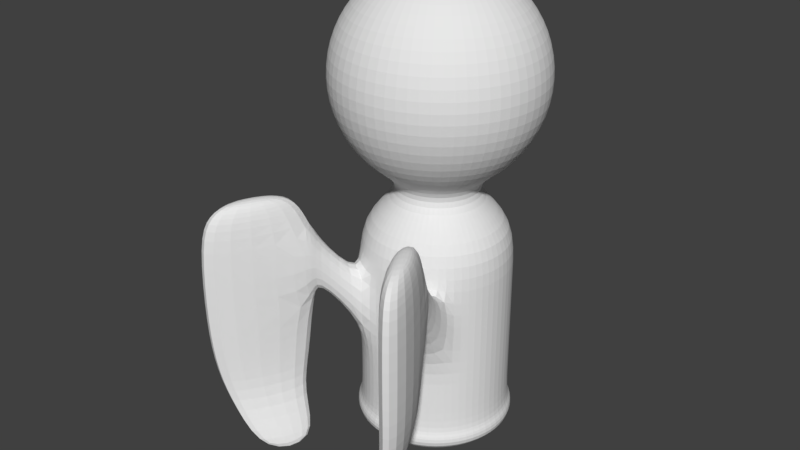 # Source: AngelPiece.blend  (saved by Blender 2.79.0; exported with 4.5.12 LTS)
import bpy
from mathutils import Matrix  # noqa: F401  (used for matrix-valued properties, if any)

bpy.ops.wm.read_factory_settings(use_empty=True)
scene = bpy.context.scene
scene.name = 'Scene'

# ---- collections
col_collection_1 = bpy.data.collections.new('Collection 1'); scene.collection.children.link(col_collection_1)

# ---- world
world_world = bpy.data.worlds.new('World'); scene.world = world_world
world_world.color = (0.05088, 0.05088, 0.05088)
world_world.use_sun_shadow = False
world_world.sun_shadow_jitter_overblur = 0.0
world_world.cycles.sampling_method = 'MANUAL'

# ---- meshes
me_sphere_001 = bpy.data.meshes.new('Sphere.001')
me_sphere_001.from_pydata([(2.872e-08, 0.2779, -0.9582), (2.872e-08, 0.5136, -1.116), (2.872e-08, 0.671, -1.351), (2.872e-08, 0.7263, -1.629), (2.872e-08, 0.671, -1.907), (2.872e-08, 0.5136, -2.143), (2.872e-08, 0.2779, -2.3), (-1.324e-08, 2.884e-08, -0.9029), (-2.407e-08, -0.2779, -0.9582), (-1.648e-07, -0.5136, -1.116), (-1.864e-07, -0.671, -1.351), (-2.081e-07, -0.7263, -1.629), (-1.864e-07, -0.671, -1.907), (-1.648e-07, -0.5136, -2.143), (-8.9e-08, -0.2779, -2.3), (-0.1064, -0.2568, -0.9582), (-0.1965, -0.4745, -1.116), (-0.2568, -0.6199, -1.351), (-0.2779, -0.671, -1.629), (-0.2568, -0.6199, -1.907), (-0.1965, -0.4745, -2.143), (-0.1064, -0.2568, -2.3), (-0.1965, -0.1965, -0.9582), (-0.3632, -0.3632, -1.116), (-0.4745, -0.4745, -1.351), (-0.5136, -0.5136, -1.629), (-0.4745, -0.4745, -1.907), (-0.3632, -0.3632, -2.143), (-0.1965, -0.1965, -2.3), (-0.2568, -0.1064, -0.9582), (-0.4745, -0.1965, -1.116), (-0.6199, -0.2568, -1.351), (-0.671, -0.2779, -1.629), (-0.6199, -0.2568, -1.907), (-0.4745, -0.1965, -2.143), (-0.2568, -0.1064, -2.3), (-0.2779, 2.02e-07, -0.9582), (-0.5136, 3.752e-07, -1.116), (-0.671, 3.968e-07, -1.351), (-0.7263, 4.618e-07, -1.629), (-0.671, 3.968e-07, -1.907), (-0.5136, 3.752e-07, -2.143), (-0.2779, 2.669e-07, -2.3), (-0.2568, 0.1064, -0.9582), (-0.4745, 0.1965, -1.116), (-0.6199, 0.2568, -1.351), (-0.671, 0.2779, -1.629), (-0.6199, 0.2568, -1.907), (-0.4745, 0.1965, -2.143), (-0.2568, 0.1064, -2.3), (-0.1965, 0.1965, -0.9582), (-0.3632, 0.3632, -1.116), (-0.4745, 0.4745, -1.351), (-0.5136, 0.5136, -1.629), (-0.4745, 0.4745, -1.907), (-0.3632, 0.3632, -2.143), (-0.1965, 0.1965, -2.3), (-0.1064, 0.2568, -0.9582), (-0.1965, 0.4745, -1.116), (-0.2568, 0.6199, -1.351), (-0.2779, 0.671, -1.629), (-0.2568, 0.6199, -1.907), (-0.1965, 0.4745, -2.143), (-0.1064, 0.2568, -2.3), (2.872e-08, 0.2779, -2.428), (-8.9e-08, -0.2779, -2.428), (-0.1064, -0.2568, -2.428), (-0.1965, -0.1965, -2.428), (-0.2568, -0.1064, -2.428), (-0.2779, 2.669e-07, -2.428), (-0.2568, 0.1064, -2.428), (-0.1965, 0.1965, -2.428), (-0.1064, 0.2568, -2.428), (4.263e-08, 0.5145, -2.619), (-1.753e-07, -0.5145, -2.619), (-0.1969, -0.4753, -2.619), (-0.3638, -0.3638, -2.619), (-0.4753, -0.1969, -2.619), (-0.5145, 3.626e-07, -2.619), (-0.4753, 0.1969, -2.619), (-0.3638, 0.3638, -2.619), (-0.1969, 0.4753, -2.619), (4.263e-08, 0.5145, -3.961), (-1.753e-07, -0.5145, -3.961), (-0.1969, -0.4753, -3.961), (-0.3638, -0.3638, -3.961), (-0.4753, -0.1969, -3.961), (-0.5145, 3.626e-07, -3.961), (-0.4753, 0.1969, -3.961), (-0.3638, 0.3638, -3.961), (-0.1969, 0.4753, -3.961), (4.313e-08, 0.5488, -3.961), (-1.893e-07, -0.5488, -3.961), (-0.21, -0.5071, -3.961), (-0.3881, -0.3881, -3.961), (-0.5071, -0.21, -3.961), (-0.5488, 3.767e-07, -3.961), (-0.5071, 0.21, -3.961), (-0.3881, 0.3881, -3.961), (-0.21, 0.5071, -3.961), (4.313e-08, 0.5488, -4.124), (-1.893e-07, -0.5488, -4.124), (-0.21, -0.5071, -4.124), (-0.3881, -0.3881, -4.124), (-0.5071, -0.21, -4.124), (-0.5488, 3.767e-07, -4.124), (-0.5071, 0.21, -4.124), (-0.3881, 0.3881, -4.124), (-0.21, 0.5071, -4.124), (5.609e-08, -0.007973, -4.124), (5.947e-08, 0.007973, -4.124), (0.003051, 0.007366, -4.124), (0.005638, 0.005638, -4.124), (0.007366, 0.003051, -4.124), (0.007973, 1.509e-07, -4.124), (0.007366, -0.003051, -4.124), (0.005638, -0.005638, -4.124), (0.003051, -0.007366, -4.124), (-0.3638, 0.3638, -3.326), (-0.1969, 0.4753, -3.326), (-1.753e-07, -0.5145, -3.326), (4.263e-08, 0.5145, -3.326), (-0.1969, -0.4753, -3.326), (-0.3638, -0.3638, -3.326), (-0.4753, -0.1969, -3.326), (-0.5145, 3.626e-07, -3.326), (-0.4753, 0.1969, -3.326), (-0.3638, 0.3638, -2.972), (4.263e-08, 0.5145, -2.972), (-0.1969, 0.4753, -2.972), (-1.753e-07, -0.5145, -2.972), (-0.1969, -0.4753, -2.972), (-0.3638, -0.3638, -2.972), (-0.4753, -0.1969, -2.972), (-0.5145, 3.626e-07, -2.972), (-0.4753, 0.1969, -2.972), (-0.1969, 0.4753, -3.644), (-1.753e-07, -0.5145, -3.644), (-0.1969, -0.4753, -3.644), (-0.3638, -0.3638, -3.644), (-0.4753, -0.1969, -3.644), (-0.5145, 3.626e-07, -3.644), (-0.4753, 0.1969, -3.644), (-0.3638, 0.3638, -3.644), (4.263e-08, 0.5145, -3.644), (-0.3509, -0.8104, -2.862), (-0.4418, -0.6674, -2.862), (-0.3509, -0.8104, -2.564), (-0.4418, -0.6674, -2.564), (-0.3188, -0.8341, -3.07), (-0.4739, -0.6437, -3.07), (-0.3188, -0.8341, -2.475), (-0.4739, -0.6437, -2.475), (-0.6914, -1.482, -3.07), (-0.822, -1.291, -3.07), (-0.6914, -1.482, -2.475), (-0.822, -1.291, -2.475), (-0.3339, -0.8582, -3.404), (-0.4735, -0.687, -3.404), (-0.6693, -1.441, -3.404), (-0.7868, -1.27, -3.404), (-0.1775, -0.9687, -3.977), (-0.2599, -0.8676, -3.977), (-0.3754, -1.313, -3.977), (-0.4447, -1.211, -3.977), (-0.6028, -1.366, -3.662), (-0.6914, -1.237, -3.662), (-0.4552, -0.7974, -3.662), (-0.3499, -0.9266, -3.662), (-0.3781, -0.8784, -2.318), (-0.4975, -0.7249, -2.318), (-0.665, -1.4, -2.318), (-0.7654, -1.247, -2.318), (-0.4708, -0.971, -2.252), (-0.5345, -0.8947, -2.252), (-0.6236, -1.231, -2.252), (-0.6772, -1.154, -2.252)], [], [(14, 13, 20, 21), (12, 11, 18, 19), (10, 9, 16, 17), (8, 7, 15), (13, 12, 19, 20), (11, 10, 17, 18), (9, 8, 15, 16), (15, 7, 22), (20, 19, 26, 27), (18, 17, 24, 25), (16, 15, 22, 23), (21, 20, 27, 28), (19, 18, 25, 26), (17, 16, 23, 24), (27, 26, 33, 34), (25, 24, 31, 32), (23, 22, 29, 30), (28, 27, 34, 35), (26, 25, 32, 33), (24, 23, 30, 31), (22, 7, 29), (35, 34, 41, 42), (33, 32, 39, 40), (31, 30, 37, 38), (29, 7, 36), (34, 33, 40, 41), (32, 31, 38, 39), (30, 29, 36, 37), (40, 39, 46, 47), (38, 37, 44, 45), (36, 7, 43), (41, 40, 47, 48), (39, 38, 45, 46), (37, 36, 43, 44), (42, 41, 48, 49), (48, 47, 54, 55), (46, 45, 52, 53), (44, 43, 50, 51), (49, 48, 55, 56), (47, 46, 53, 54), (45, 44, 51, 52), (43, 7, 50), (53, 52, 59, 60), (51, 50, 57, 58), (56, 55, 62, 63), (54, 53, 60, 61), (52, 51, 58, 59), (50, 7, 57), (55, 54, 61, 62), (63, 62, 5, 6), (61, 60, 3, 4), (59, 58, 1, 2), (57, 7, 0), (62, 61, 4, 5), (60, 59, 2, 3), (58, 57, 0, 1), (42, 49, 70, 69), (49, 56, 71, 70), (21, 28, 67, 66), (14, 21, 66, 65), (56, 63, 72, 71), (35, 42, 69, 68), (28, 35, 68, 67), (63, 6, 64, 72), (66, 67, 76, 75), (67, 68, 77, 76), (68, 69, 78, 77), (69, 70, 79, 78), (70, 71, 80, 79), (71, 72, 81, 80), (72, 64, 73, 81), (65, 66, 75, 74), (143, 136, 90, 89), (136, 144, 82, 90), (137, 138, 84, 83), (138, 139, 85, 84), (139, 140, 86, 85), (140, 141, 87, 86), (141, 142, 88, 87), (142, 143, 89, 88), (87, 88, 97, 96), (88, 89, 98, 97), (89, 90, 99, 98), (90, 82, 91, 99), (83, 84, 93, 92), (84, 85, 94, 93), (85, 86, 95, 94), (86, 87, 96, 95), (93, 94, 103, 102), (94, 95, 104, 103), (95, 96, 105, 104), (96, 97, 106, 105), (97, 98, 107, 106), (98, 99, 108, 107), (99, 91, 100, 108), (92, 93, 102, 101), (107, 108, 117, 116), (108, 100, 109, 117), (101, 102, 111, 110), (102, 103, 112, 111), (103, 104, 113, 112), (104, 105, 114, 113), (105, 106, 115, 114), (106, 107, 116, 115), (135, 127, 118, 126), (134, 135, 126, 125), (133, 134, 125, 124), (132, 133, 124, 123), (130, 131, 122, 120), (129, 128, 121, 119), (127, 129, 119, 118), (80, 81, 129, 127), (81, 73, 128, 129), (74, 75, 131, 130), (75, 76, 132, 131), (76, 77, 133, 132), (77, 78, 134, 133), (78, 79, 135, 134), (79, 80, 127, 135), (126, 118, 143, 142), (125, 126, 142, 141), (124, 125, 141, 140), (123, 124, 140, 139), (122, 123, 139, 138), (120, 122, 138, 137), (119, 121, 144, 136), (118, 119, 136, 143), (122, 131, 147, 145), (123, 122, 145, 146), (131, 132, 148, 147), (132, 123, 146, 148), (146, 145, 149, 150), (145, 147, 151, 149), (147, 148, 152, 151), (148, 146, 150, 152), (149, 151, 155, 153), (156, 155, 171, 172), (152, 150, 154, 156), (149, 153, 159, 157), (156, 154, 153, 155), (153, 154, 160, 159), (154, 150, 158, 160), (150, 149, 157, 158), (165, 166, 164, 163), (166, 167, 162, 164), (167, 168, 161, 162), (168, 165, 163, 161), (157, 159, 165, 168), (158, 157, 168, 167), (160, 158, 167, 166), (159, 160, 166, 165), (151, 152, 170, 169), (152, 156, 172, 170), (155, 151, 169, 171), (171, 169, 173, 175), (169, 170, 174, 173), (170, 172, 176, 174), (172, 171, 175, 176), (174, 176, 175, 173), (164, 162, 161, 163)])
me_sphere_001.use_remesh_preserve_volume = False
me_sphere_001.use_remesh_preserve_attributes = False
me_sphere_001.use_mirror_vertex_groups = False
me_sphere_001.update()

# ---- objects
ob_sphere = bpy.data.objects.new('Sphere', me_sphere_001)

# ---- transforms, parenting, visibility, modifiers, constraints
ob_sphere.location = (0.0, 0.0, 4.1)
ob_sphere.lineart.crease_threshold = 0.0
_m = ob_sphere.modifiers.new('Mirror', 'MIRROR')
_m = ob_sphere.modifiers.new('Subsurf', 'SUBSURF')
_m.uv_smooth = 'PRESERVE_CORNERS'
_m.quality = 2
_m.levels = 4
_m.show_only_control_edges = False

# ---- collection membership
col_collection_1.objects.link(ob_sphere)

# ---- scene / render settings (as saved in the file)
scene.frame_start = 1; scene.frame_end = 250; scene.frame_set(1)
scene.render.engine = 'BLENDER_EEVEE_NEXT'
scene.render.resolution_percentage = 50
scene.render.dither_intensity = 0.0
scene.cycles.use_denoising = False
scene.cycles.samples = 128
scene.cycles.sampling_pattern = 'TABULATED_SOBOL'
scene.cycles.use_adaptive_sampling = False
scene.cycles.use_light_tree = False
scene.cycles.blur_glossy = 0.0
scene.cycles.sample_clamp_indirect = 0.0
scene.view_settings.view_transform = 'Standard'
bpy.context.view_layer.update()

# ---- added for rendering (the .blend has no active camera and no usable light): camera, sun
cam_auto = bpy.data.cameras.new('AutoCamera')
cam_auto.lens = 50.0
cam_auto.sensor_width = 36.0
cam_auto.clip_end = 1000.0
ob_auto_camera = bpy.data.objects.new('AutoCamera', cam_auto)
scene.collection.objects.link(ob_auto_camera)
ob_auto_camera.location = (3.92017, -5.0818, 4.72272)
ob_auto_camera.rotation_euler = (1.09748, -7.21219e-08, 0.694738)
scene.camera = ob_auto_camera
light_auto_sun = bpy.data.lights.new('AutoSun', 'SUN')
light_auto_sun.energy = 3.0
light_auto_sun.angle = 0.0523599
ob_auto_sun = bpy.data.objects.new('AutoSun', light_auto_sun)
scene.collection.objects.link(ob_auto_sun)
ob_auto_sun.rotation_euler = (0.872665, 0.174533, 0.523599)
bpy.context.view_layer.update()
